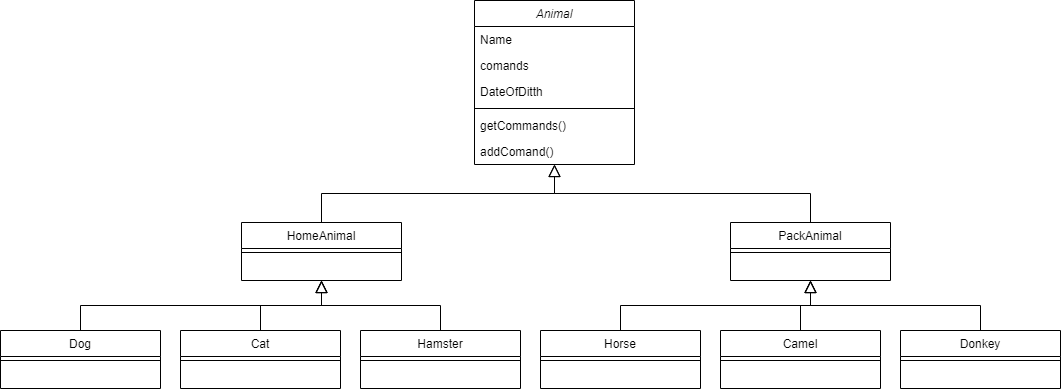

The diagram above was exported from draw.io. Its source (the exported page's mxGraphModel, read from the mxfile embedded in the PNG):
<mxGraphModel dx="2213" dy="791" grid="1" gridSize="10" guides="1" tooltips="1" connect="1" arrows="1" fold="1" page="1" pageScale="1" pageWidth="827" pageHeight="1169" math="0" shadow="0">
  <root>
    <mxCell id="WIyWlLk6GJQsqaUBKTNV-0" />
    <mxCell id="WIyWlLk6GJQsqaUBKTNV-1" parent="WIyWlLk6GJQsqaUBKTNV-0" />
    <mxCell id="zkfFHV4jXpPFQw0GAbJ--0" value="Animal" style="swimlane;fontStyle=2;align=center;verticalAlign=top;childLayout=stackLayout;horizontal=1;startSize=26;horizontalStack=0;resizeParent=1;resizeLast=0;collapsible=1;marginBottom=0;rounded=0;shadow=0;strokeWidth=1;" parent="WIyWlLk6GJQsqaUBKTNV-1" vertex="1">
      <mxGeometry x="334" y="30" width="160" height="164" as="geometry">
        <mxRectangle x="230" y="140" width="160" height="26" as="alternateBounds" />
      </mxGeometry>
    </mxCell>
    <mxCell id="zkfFHV4jXpPFQw0GAbJ--1" value="Name" style="text;align=left;verticalAlign=top;spacingLeft=4;spacingRight=4;overflow=hidden;rotatable=0;points=[[0,0.5],[1,0.5]];portConstraint=eastwest;" parent="zkfFHV4jXpPFQw0GAbJ--0" vertex="1">
      <mxGeometry y="26" width="160" height="26" as="geometry" />
    </mxCell>
    <mxCell id="zkfFHV4jXpPFQw0GAbJ--2" value="comands" style="text;align=left;verticalAlign=top;spacingLeft=4;spacingRight=4;overflow=hidden;rotatable=0;points=[[0,0.5],[1,0.5]];portConstraint=eastwest;rounded=0;shadow=0;html=0;" parent="zkfFHV4jXpPFQw0GAbJ--0" vertex="1">
      <mxGeometry y="52" width="160" height="26" as="geometry" />
    </mxCell>
    <mxCell id="zkfFHV4jXpPFQw0GAbJ--3" value="DateOfDitth" style="text;align=left;verticalAlign=top;spacingLeft=4;spacingRight=4;overflow=hidden;rotatable=0;points=[[0,0.5],[1,0.5]];portConstraint=eastwest;rounded=0;shadow=0;html=0;" parent="zkfFHV4jXpPFQw0GAbJ--0" vertex="1">
      <mxGeometry y="78" width="160" height="26" as="geometry" />
    </mxCell>
    <mxCell id="zkfFHV4jXpPFQw0GAbJ--4" value="" style="line;html=1;strokeWidth=1;align=left;verticalAlign=middle;spacingTop=-1;spacingLeft=3;spacingRight=3;rotatable=0;labelPosition=right;points=[];portConstraint=eastwest;" parent="zkfFHV4jXpPFQw0GAbJ--0" vertex="1">
      <mxGeometry y="104" width="160" height="8" as="geometry" />
    </mxCell>
    <mxCell id="9ZvpVv0P_WxtmOx9iokP-0" value="getCommands()&#10;" style="text;align=left;verticalAlign=top;spacingLeft=4;spacingRight=4;overflow=hidden;rotatable=0;points=[[0,0.5],[1,0.5]];portConstraint=eastwest;" vertex="1" parent="zkfFHV4jXpPFQw0GAbJ--0">
      <mxGeometry y="112" width="160" height="26" as="geometry" />
    </mxCell>
    <mxCell id="zkfFHV4jXpPFQw0GAbJ--5" value="addComand()" style="text;align=left;verticalAlign=top;spacingLeft=4;spacingRight=4;overflow=hidden;rotatable=0;points=[[0,0.5],[1,0.5]];portConstraint=eastwest;" parent="zkfFHV4jXpPFQw0GAbJ--0" vertex="1">
      <mxGeometry y="138" width="160" height="26" as="geometry" />
    </mxCell>
    <mxCell id="zkfFHV4jXpPFQw0GAbJ--6" value="HomeAnimal" style="swimlane;fontStyle=0;align=center;verticalAlign=top;childLayout=stackLayout;horizontal=1;startSize=26;horizontalStack=0;resizeParent=1;resizeLast=0;collapsible=1;marginBottom=0;rounded=0;shadow=0;strokeWidth=1;" parent="WIyWlLk6GJQsqaUBKTNV-1" vertex="1">
      <mxGeometry x="101" y="252" width="160" height="58" as="geometry">
        <mxRectangle x="130" y="380" width="160" height="26" as="alternateBounds" />
      </mxGeometry>
    </mxCell>
    <mxCell id="zkfFHV4jXpPFQw0GAbJ--9" value="" style="line;html=1;strokeWidth=1;align=left;verticalAlign=middle;spacingTop=-1;spacingLeft=3;spacingRight=3;rotatable=0;labelPosition=right;points=[];portConstraint=eastwest;" parent="zkfFHV4jXpPFQw0GAbJ--6" vertex="1">
      <mxGeometry y="26" width="160" height="8" as="geometry" />
    </mxCell>
    <mxCell id="zkfFHV4jXpPFQw0GAbJ--12" value="" style="endArrow=block;endSize=10;endFill=0;shadow=0;strokeWidth=1;rounded=0;edgeStyle=elbowEdgeStyle;elbow=vertical;" parent="WIyWlLk6GJQsqaUBKTNV-1" source="zkfFHV4jXpPFQw0GAbJ--6" target="zkfFHV4jXpPFQw0GAbJ--0" edge="1">
      <mxGeometry width="160" relative="1" as="geometry">
        <mxPoint x="200" y="203" as="sourcePoint" />
        <mxPoint x="200" y="203" as="targetPoint" />
      </mxGeometry>
    </mxCell>
    <mxCell id="zkfFHV4jXpPFQw0GAbJ--13" value="PackAnimal" style="swimlane;fontStyle=0;align=center;verticalAlign=top;childLayout=stackLayout;horizontal=1;startSize=26;horizontalStack=0;resizeParent=1;resizeLast=0;collapsible=1;marginBottom=0;rounded=0;shadow=0;strokeWidth=1;" parent="WIyWlLk6GJQsqaUBKTNV-1" vertex="1">
      <mxGeometry x="590" y="252" width="160" height="58" as="geometry">
        <mxRectangle x="340" y="380" width="170" height="26" as="alternateBounds" />
      </mxGeometry>
    </mxCell>
    <mxCell id="zkfFHV4jXpPFQw0GAbJ--15" value="" style="line;html=1;strokeWidth=1;align=left;verticalAlign=middle;spacingTop=-1;spacingLeft=3;spacingRight=3;rotatable=0;labelPosition=right;points=[];portConstraint=eastwest;" parent="zkfFHV4jXpPFQw0GAbJ--13" vertex="1">
      <mxGeometry y="26" width="160" height="8" as="geometry" />
    </mxCell>
    <mxCell id="zkfFHV4jXpPFQw0GAbJ--16" value="" style="endArrow=block;endSize=10;endFill=0;shadow=0;strokeWidth=1;rounded=0;edgeStyle=elbowEdgeStyle;elbow=vertical;" parent="WIyWlLk6GJQsqaUBKTNV-1" source="zkfFHV4jXpPFQw0GAbJ--13" target="zkfFHV4jXpPFQw0GAbJ--0" edge="1">
      <mxGeometry width="160" relative="1" as="geometry">
        <mxPoint x="210" y="373" as="sourcePoint" />
        <mxPoint x="310" y="271" as="targetPoint" />
      </mxGeometry>
    </mxCell>
    <mxCell id="9ZvpVv0P_WxtmOx9iokP-2" value="Dog" style="swimlane;fontStyle=0;align=center;verticalAlign=top;childLayout=stackLayout;horizontal=1;startSize=26;horizontalStack=0;resizeParent=1;resizeLast=0;collapsible=1;marginBottom=0;rounded=0;shadow=0;strokeWidth=1;" vertex="1" parent="WIyWlLk6GJQsqaUBKTNV-1">
      <mxGeometry x="-140" y="360" width="160" height="58" as="geometry">
        <mxRectangle x="340" y="380" width="170" height="26" as="alternateBounds" />
      </mxGeometry>
    </mxCell>
    <mxCell id="9ZvpVv0P_WxtmOx9iokP-3" value="" style="line;html=1;strokeWidth=1;align=left;verticalAlign=middle;spacingTop=-1;spacingLeft=3;spacingRight=3;rotatable=0;labelPosition=right;points=[];portConstraint=eastwest;" vertex="1" parent="9ZvpVv0P_WxtmOx9iokP-2">
      <mxGeometry y="26" width="160" height="8" as="geometry" />
    </mxCell>
    <mxCell id="9ZvpVv0P_WxtmOx9iokP-4" value="Cat" style="swimlane;fontStyle=0;align=center;verticalAlign=top;childLayout=stackLayout;horizontal=1;startSize=26;horizontalStack=0;resizeParent=1;resizeLast=0;collapsible=1;marginBottom=0;rounded=0;shadow=0;strokeWidth=1;" vertex="1" parent="WIyWlLk6GJQsqaUBKTNV-1">
      <mxGeometry x="40" y="360" width="160" height="58" as="geometry">
        <mxRectangle x="340" y="380" width="170" height="26" as="alternateBounds" />
      </mxGeometry>
    </mxCell>
    <mxCell id="9ZvpVv0P_WxtmOx9iokP-5" value="" style="line;html=1;strokeWidth=1;align=left;verticalAlign=middle;spacingTop=-1;spacingLeft=3;spacingRight=3;rotatable=0;labelPosition=right;points=[];portConstraint=eastwest;" vertex="1" parent="9ZvpVv0P_WxtmOx9iokP-4">
      <mxGeometry y="26" width="160" height="8" as="geometry" />
    </mxCell>
    <mxCell id="9ZvpVv0P_WxtmOx9iokP-6" value="Hamster" style="swimlane;fontStyle=0;align=center;verticalAlign=top;childLayout=stackLayout;horizontal=1;startSize=26;horizontalStack=0;resizeParent=1;resizeLast=0;collapsible=1;marginBottom=0;rounded=0;shadow=0;strokeWidth=1;" vertex="1" parent="WIyWlLk6GJQsqaUBKTNV-1">
      <mxGeometry x="220" y="360" width="160" height="58" as="geometry">
        <mxRectangle x="340" y="380" width="170" height="26" as="alternateBounds" />
      </mxGeometry>
    </mxCell>
    <mxCell id="9ZvpVv0P_WxtmOx9iokP-7" value="" style="line;html=1;strokeWidth=1;align=left;verticalAlign=middle;spacingTop=-1;spacingLeft=3;spacingRight=3;rotatable=0;labelPosition=right;points=[];portConstraint=eastwest;" vertex="1" parent="9ZvpVv0P_WxtmOx9iokP-6">
      <mxGeometry y="26" width="160" height="8" as="geometry" />
    </mxCell>
    <mxCell id="9ZvpVv0P_WxtmOx9iokP-8" value="" style="endArrow=block;endSize=10;endFill=0;shadow=0;strokeWidth=1;rounded=0;edgeStyle=elbowEdgeStyle;elbow=vertical;entryX=0.5;entryY=1;entryDx=0;entryDy=0;exitX=0.5;exitY=0;exitDx=0;exitDy=0;" edge="1" parent="WIyWlLk6GJQsqaUBKTNV-1" source="9ZvpVv0P_WxtmOx9iokP-2" target="zkfFHV4jXpPFQw0GAbJ--6">
      <mxGeometry width="160" relative="1" as="geometry">
        <mxPoint x="510" y="370" as="sourcePoint" />
        <mxPoint x="680" y="320" as="targetPoint" />
      </mxGeometry>
    </mxCell>
    <mxCell id="9ZvpVv0P_WxtmOx9iokP-9" value="" style="endArrow=block;endSize=10;endFill=0;shadow=0;strokeWidth=1;rounded=0;edgeStyle=elbowEdgeStyle;elbow=vertical;entryX=0.5;entryY=1;entryDx=0;entryDy=0;exitX=0.5;exitY=0;exitDx=0;exitDy=0;" edge="1" parent="WIyWlLk6GJQsqaUBKTNV-1" source="9ZvpVv0P_WxtmOx9iokP-4" target="zkfFHV4jXpPFQw0GAbJ--6">
      <mxGeometry width="160" relative="1" as="geometry">
        <mxPoint x="520" y="380" as="sourcePoint" />
        <mxPoint x="690" y="330" as="targetPoint" />
      </mxGeometry>
    </mxCell>
    <mxCell id="9ZvpVv0P_WxtmOx9iokP-10" value="" style="endArrow=block;endSize=10;endFill=0;shadow=0;strokeWidth=1;rounded=0;edgeStyle=elbowEdgeStyle;elbow=vertical;entryX=0.5;entryY=1;entryDx=0;entryDy=0;exitX=0.5;exitY=0;exitDx=0;exitDy=0;" edge="1" parent="WIyWlLk6GJQsqaUBKTNV-1" source="9ZvpVv0P_WxtmOx9iokP-6" target="zkfFHV4jXpPFQw0GAbJ--6">
      <mxGeometry width="160" relative="1" as="geometry">
        <mxPoint x="530" y="390" as="sourcePoint" />
        <mxPoint x="700" y="340" as="targetPoint" />
      </mxGeometry>
    </mxCell>
    <mxCell id="9ZvpVv0P_WxtmOx9iokP-12" value="Horse" style="swimlane;fontStyle=0;align=center;verticalAlign=top;childLayout=stackLayout;horizontal=1;startSize=26;horizontalStack=0;resizeParent=1;resizeLast=0;collapsible=1;marginBottom=0;rounded=0;shadow=0;strokeWidth=1;" vertex="1" parent="WIyWlLk6GJQsqaUBKTNV-1">
      <mxGeometry x="400" y="360" width="160" height="58" as="geometry">
        <mxRectangle x="340" y="380" width="170" height="26" as="alternateBounds" />
      </mxGeometry>
    </mxCell>
    <mxCell id="9ZvpVv0P_WxtmOx9iokP-13" value="" style="line;html=1;strokeWidth=1;align=left;verticalAlign=middle;spacingTop=-1;spacingLeft=3;spacingRight=3;rotatable=0;labelPosition=right;points=[];portConstraint=eastwest;" vertex="1" parent="9ZvpVv0P_WxtmOx9iokP-12">
      <mxGeometry y="26" width="160" height="8" as="geometry" />
    </mxCell>
    <mxCell id="9ZvpVv0P_WxtmOx9iokP-14" value="Camel" style="swimlane;fontStyle=0;align=center;verticalAlign=top;childLayout=stackLayout;horizontal=1;startSize=26;horizontalStack=0;resizeParent=1;resizeLast=0;collapsible=1;marginBottom=0;rounded=0;shadow=0;strokeWidth=1;" vertex="1" parent="WIyWlLk6GJQsqaUBKTNV-1">
      <mxGeometry x="580" y="360" width="160" height="58" as="geometry">
        <mxRectangle x="340" y="380" width="170" height="26" as="alternateBounds" />
      </mxGeometry>
    </mxCell>
    <mxCell id="9ZvpVv0P_WxtmOx9iokP-15" value="" style="line;html=1;strokeWidth=1;align=left;verticalAlign=middle;spacingTop=-1;spacingLeft=3;spacingRight=3;rotatable=0;labelPosition=right;points=[];portConstraint=eastwest;" vertex="1" parent="9ZvpVv0P_WxtmOx9iokP-14">
      <mxGeometry y="26" width="160" height="8" as="geometry" />
    </mxCell>
    <mxCell id="9ZvpVv0P_WxtmOx9iokP-16" value="Donkey" style="swimlane;fontStyle=0;align=center;verticalAlign=top;childLayout=stackLayout;horizontal=1;startSize=26;horizontalStack=0;resizeParent=1;resizeLast=0;collapsible=1;marginBottom=0;rounded=0;shadow=0;strokeWidth=1;" vertex="1" parent="WIyWlLk6GJQsqaUBKTNV-1">
      <mxGeometry x="760" y="360" width="160" height="58" as="geometry">
        <mxRectangle x="340" y="380" width="170" height="26" as="alternateBounds" />
      </mxGeometry>
    </mxCell>
    <mxCell id="9ZvpVv0P_WxtmOx9iokP-17" value="" style="line;html=1;strokeWidth=1;align=left;verticalAlign=middle;spacingTop=-1;spacingLeft=3;spacingRight=3;rotatable=0;labelPosition=right;points=[];portConstraint=eastwest;" vertex="1" parent="9ZvpVv0P_WxtmOx9iokP-16">
      <mxGeometry y="26" width="160" height="8" as="geometry" />
    </mxCell>
    <mxCell id="9ZvpVv0P_WxtmOx9iokP-18" value="" style="endArrow=block;endSize=10;endFill=0;shadow=0;strokeWidth=1;rounded=0;edgeStyle=elbowEdgeStyle;elbow=vertical;exitX=0.5;exitY=0;exitDx=0;exitDy=0;entryX=0.5;entryY=1;entryDx=0;entryDy=0;" edge="1" parent="WIyWlLk6GJQsqaUBKTNV-1" source="9ZvpVv0P_WxtmOx9iokP-12" target="zkfFHV4jXpPFQw0GAbJ--13">
      <mxGeometry width="160" relative="1" as="geometry">
        <mxPoint x="1140" y="420" as="sourcePoint" />
        <mxPoint x="630" y="330" as="targetPoint" />
      </mxGeometry>
    </mxCell>
    <mxCell id="9ZvpVv0P_WxtmOx9iokP-19" value="" style="endArrow=block;endSize=10;endFill=0;shadow=0;strokeWidth=1;rounded=0;edgeStyle=elbowEdgeStyle;elbow=vertical;exitX=0.5;exitY=0;exitDx=0;exitDy=0;entryX=0.5;entryY=1;entryDx=0;entryDy=0;" edge="1" parent="WIyWlLk6GJQsqaUBKTNV-1" source="9ZvpVv0P_WxtmOx9iokP-14" target="zkfFHV4jXpPFQw0GAbJ--13">
      <mxGeometry width="160" relative="1" as="geometry">
        <mxPoint x="1150" y="430" as="sourcePoint" />
        <mxPoint x="700" y="340" as="targetPoint" />
      </mxGeometry>
    </mxCell>
    <mxCell id="9ZvpVv0P_WxtmOx9iokP-20" value="" style="endArrow=block;endSize=10;endFill=0;shadow=0;strokeWidth=1;rounded=0;edgeStyle=elbowEdgeStyle;elbow=vertical;entryX=0.5;entryY=1;entryDx=0;entryDy=0;exitX=0.5;exitY=0;exitDx=0;exitDy=0;" edge="1" parent="WIyWlLk6GJQsqaUBKTNV-1" source="9ZvpVv0P_WxtmOx9iokP-16" target="zkfFHV4jXpPFQw0GAbJ--13">
      <mxGeometry width="160" relative="1" as="geometry">
        <mxPoint x="1160" y="440" as="sourcePoint" />
        <mxPoint x="811" y="360" as="targetPoint" />
      </mxGeometry>
    </mxCell>
  </root>
</mxGraphModel>